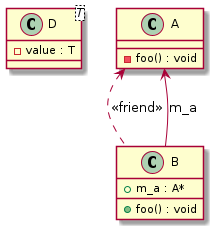

The diagram above was rendered by PlantUML. Its source (embedded in the PNG):
@startuml
class "D<T>" as C_0000000119

class "A" as C_0000000121

class "B" as C_0000000123

class C_0000000119 {
-value : T
}

class C_0000000121 {
-foo() : void
}
C_0000000121 <.. C_0000000123 : <<friend>>

class C_0000000123 {
+foo() : void
+m_a : A*
}
C_0000000123 --> C_0000000121 : m_a

@enduml